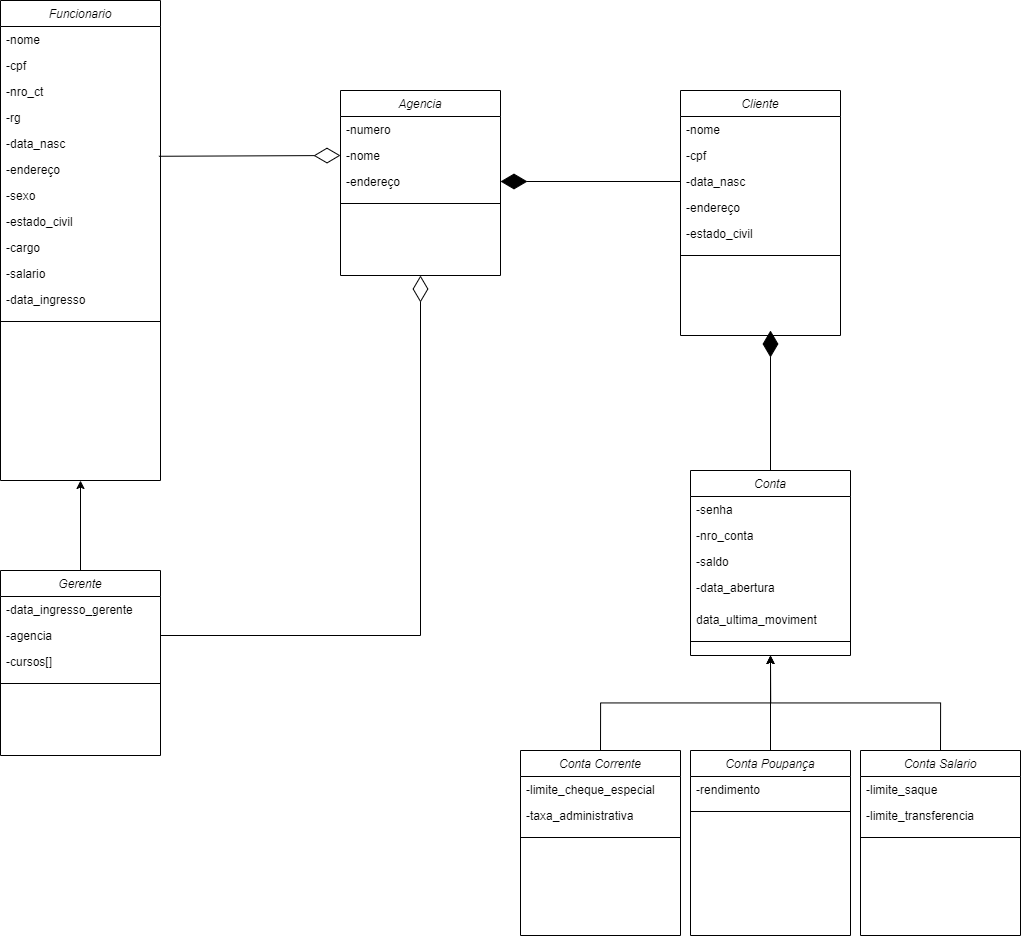

The diagram above was exported from draw.io. Its source (the exported page's mxGraphModel, read from the mxfile embedded in the PNG):
<mxGraphModel dx="2207" dy="1036" grid="1" gridSize="10" guides="1" tooltips="1" connect="1" arrows="1" fold="1" page="1" pageScale="1" pageWidth="827" pageHeight="1169" math="0" shadow="0">
  <root>
    <mxCell id="WIyWlLk6GJQsqaUBKTNV-0" />
    <mxCell id="WIyWlLk6GJQsqaUBKTNV-1" parent="WIyWlLk6GJQsqaUBKTNV-0" />
    <mxCell id="zkfFHV4jXpPFQw0GAbJ--0" value="Funcionario" style="swimlane;fontStyle=2;align=center;verticalAlign=top;childLayout=stackLayout;horizontal=1;startSize=26;horizontalStack=0;resizeParent=1;resizeLast=0;collapsible=1;marginBottom=0;rounded=0;shadow=0;strokeWidth=1;" parent="WIyWlLk6GJQsqaUBKTNV-1" vertex="1">
      <mxGeometry x="-40" y="40" width="160" height="480" as="geometry">
        <mxRectangle x="230" y="140" width="160" height="26" as="alternateBounds" />
      </mxGeometry>
    </mxCell>
    <mxCell id="zkfFHV4jXpPFQw0GAbJ--1" value="-nome" style="text;align=left;verticalAlign=top;spacingLeft=4;spacingRight=4;overflow=hidden;rotatable=0;points=[[0,0.5],[1,0.5]];portConstraint=eastwest;" parent="zkfFHV4jXpPFQw0GAbJ--0" vertex="1">
      <mxGeometry y="26" width="160" height="26" as="geometry" />
    </mxCell>
    <mxCell id="zkfFHV4jXpPFQw0GAbJ--2" value="-cpf" style="text;align=left;verticalAlign=top;spacingLeft=4;spacingRight=4;overflow=hidden;rotatable=0;points=[[0,0.5],[1,0.5]];portConstraint=eastwest;rounded=0;shadow=0;html=0;" parent="zkfFHV4jXpPFQw0GAbJ--0" vertex="1">
      <mxGeometry y="52" width="160" height="26" as="geometry" />
    </mxCell>
    <mxCell id="zkfFHV4jXpPFQw0GAbJ--3" value="-nro_ct" style="text;align=left;verticalAlign=top;spacingLeft=4;spacingRight=4;overflow=hidden;rotatable=0;points=[[0,0.5],[1,0.5]];portConstraint=eastwest;rounded=0;shadow=0;html=0;" parent="zkfFHV4jXpPFQw0GAbJ--0" vertex="1">
      <mxGeometry y="78" width="160" height="26" as="geometry" />
    </mxCell>
    <mxCell id="EzC1uFc27dDTP277ZmGw-0" value="-rg" style="text;align=left;verticalAlign=top;spacingLeft=4;spacingRight=4;overflow=hidden;rotatable=0;points=[[0,0.5],[1,0.5]];portConstraint=eastwest;rounded=0;shadow=0;html=0;" vertex="1" parent="zkfFHV4jXpPFQw0GAbJ--0">
      <mxGeometry y="104" width="160" height="26" as="geometry" />
    </mxCell>
    <mxCell id="EzC1uFc27dDTP277ZmGw-1" value="-data_nasc" style="text;align=left;verticalAlign=top;spacingLeft=4;spacingRight=4;overflow=hidden;rotatable=0;points=[[0,0.5],[1,0.5]];portConstraint=eastwest;rounded=0;shadow=0;html=0;" vertex="1" parent="zkfFHV4jXpPFQw0GAbJ--0">
      <mxGeometry y="130" width="160" height="26" as="geometry" />
    </mxCell>
    <mxCell id="EzC1uFc27dDTP277ZmGw-4" value="-endereço" style="text;align=left;verticalAlign=top;spacingLeft=4;spacingRight=4;overflow=hidden;rotatable=0;points=[[0,0.5],[1,0.5]];portConstraint=eastwest;rounded=0;shadow=0;html=0;" vertex="1" parent="zkfFHV4jXpPFQw0GAbJ--0">
      <mxGeometry y="156" width="160" height="26" as="geometry" />
    </mxCell>
    <mxCell id="EzC1uFc27dDTP277ZmGw-5" value="-sexo" style="text;align=left;verticalAlign=top;spacingLeft=4;spacingRight=4;overflow=hidden;rotatable=0;points=[[0,0.5],[1,0.5]];portConstraint=eastwest;rounded=0;shadow=0;html=0;" vertex="1" parent="zkfFHV4jXpPFQw0GAbJ--0">
      <mxGeometry y="182" width="160" height="26" as="geometry" />
    </mxCell>
    <mxCell id="EzC1uFc27dDTP277ZmGw-6" value="-estado_civil&#10;" style="text;align=left;verticalAlign=top;spacingLeft=4;spacingRight=4;overflow=hidden;rotatable=0;points=[[0,0.5],[1,0.5]];portConstraint=eastwest;rounded=0;shadow=0;html=0;" vertex="1" parent="zkfFHV4jXpPFQw0GAbJ--0">
      <mxGeometry y="208" width="160" height="26" as="geometry" />
    </mxCell>
    <mxCell id="EzC1uFc27dDTP277ZmGw-8" value="-cargo" style="text;align=left;verticalAlign=top;spacingLeft=4;spacingRight=4;overflow=hidden;rotatable=0;points=[[0,0.5],[1,0.5]];portConstraint=eastwest;rounded=0;shadow=0;html=0;" vertex="1" parent="zkfFHV4jXpPFQw0GAbJ--0">
      <mxGeometry y="234" width="160" height="26" as="geometry" />
    </mxCell>
    <mxCell id="EzC1uFc27dDTP277ZmGw-9" value="-salario" style="text;align=left;verticalAlign=top;spacingLeft=4;spacingRight=4;overflow=hidden;rotatable=0;points=[[0,0.5],[1,0.5]];portConstraint=eastwest;rounded=0;shadow=0;html=0;" vertex="1" parent="zkfFHV4jXpPFQw0GAbJ--0">
      <mxGeometry y="260" width="160" height="26" as="geometry" />
    </mxCell>
    <mxCell id="EzC1uFc27dDTP277ZmGw-10" value="-data_ingresso" style="text;align=left;verticalAlign=top;spacingLeft=4;spacingRight=4;overflow=hidden;rotatable=0;points=[[0,0.5],[1,0.5]];portConstraint=eastwest;rounded=0;shadow=0;html=0;" vertex="1" parent="zkfFHV4jXpPFQw0GAbJ--0">
      <mxGeometry y="286" width="160" height="26" as="geometry" />
    </mxCell>
    <mxCell id="zkfFHV4jXpPFQw0GAbJ--4" value="" style="line;html=1;strokeWidth=1;align=left;verticalAlign=middle;spacingTop=-1;spacingLeft=3;spacingRight=3;rotatable=0;labelPosition=right;points=[];portConstraint=eastwest;" parent="zkfFHV4jXpPFQw0GAbJ--0" vertex="1">
      <mxGeometry y="312" width="160" height="18" as="geometry" />
    </mxCell>
    <mxCell id="EzC1uFc27dDTP277ZmGw-25" style="edgeStyle=orthogonalEdgeStyle;rounded=0;orthogonalLoop=1;jettySize=auto;html=1;exitX=0.5;exitY=0;exitDx=0;exitDy=0;entryX=0.5;entryY=1;entryDx=0;entryDy=0;" edge="1" parent="WIyWlLk6GJQsqaUBKTNV-1" source="EzC1uFc27dDTP277ZmGw-11" target="zkfFHV4jXpPFQw0GAbJ--0">
      <mxGeometry relative="1" as="geometry" />
    </mxCell>
    <mxCell id="EzC1uFc27dDTP277ZmGw-11" value="Gerente&#10;" style="swimlane;fontStyle=2;align=center;verticalAlign=top;childLayout=stackLayout;horizontal=1;startSize=26;horizontalStack=0;resizeParent=1;resizeLast=0;collapsible=1;marginBottom=0;rounded=0;shadow=0;strokeWidth=1;" vertex="1" parent="WIyWlLk6GJQsqaUBKTNV-1">
      <mxGeometry x="-40" y="610" width="160" height="185" as="geometry">
        <mxRectangle x="230" y="140" width="160" height="26" as="alternateBounds" />
      </mxGeometry>
    </mxCell>
    <mxCell id="EzC1uFc27dDTP277ZmGw-12" value="-data_ingresso_gerente" style="text;align=left;verticalAlign=top;spacingLeft=4;spacingRight=4;overflow=hidden;rotatable=0;points=[[0,0.5],[1,0.5]];portConstraint=eastwest;" vertex="1" parent="EzC1uFc27dDTP277ZmGw-11">
      <mxGeometry y="26" width="160" height="26" as="geometry" />
    </mxCell>
    <mxCell id="EzC1uFc27dDTP277ZmGw-13" value="-agencia" style="text;align=left;verticalAlign=top;spacingLeft=4;spacingRight=4;overflow=hidden;rotatable=0;points=[[0,0.5],[1,0.5]];portConstraint=eastwest;rounded=0;shadow=0;html=0;" vertex="1" parent="EzC1uFc27dDTP277ZmGw-11">
      <mxGeometry y="52" width="160" height="26" as="geometry" />
    </mxCell>
    <mxCell id="EzC1uFc27dDTP277ZmGw-14" value="-cursos[]" style="text;align=left;verticalAlign=top;spacingLeft=4;spacingRight=4;overflow=hidden;rotatable=0;points=[[0,0.5],[1,0.5]];portConstraint=eastwest;rounded=0;shadow=0;html=0;" vertex="1" parent="EzC1uFc27dDTP277ZmGw-11">
      <mxGeometry y="78" width="160" height="26" as="geometry" />
    </mxCell>
    <mxCell id="EzC1uFc27dDTP277ZmGw-23" value="" style="line;html=1;strokeWidth=1;align=left;verticalAlign=middle;spacingTop=-1;spacingLeft=3;spacingRight=3;rotatable=0;labelPosition=right;points=[];portConstraint=eastwest;" vertex="1" parent="EzC1uFc27dDTP277ZmGw-11">
      <mxGeometry y="104" width="160" height="18" as="geometry" />
    </mxCell>
    <mxCell id="EzC1uFc27dDTP277ZmGw-26" value="Conta" style="swimlane;fontStyle=2;align=center;verticalAlign=top;childLayout=stackLayout;horizontal=1;startSize=26;horizontalStack=0;resizeParent=1;resizeLast=0;collapsible=1;marginBottom=0;rounded=0;shadow=0;strokeWidth=1;" vertex="1" parent="WIyWlLk6GJQsqaUBKTNV-1">
      <mxGeometry x="650" y="510" width="160" height="185" as="geometry">
        <mxRectangle x="230" y="140" width="160" height="26" as="alternateBounds" />
      </mxGeometry>
    </mxCell>
    <mxCell id="EzC1uFc27dDTP277ZmGw-27" value="-senha&#10;" style="text;align=left;verticalAlign=top;spacingLeft=4;spacingRight=4;overflow=hidden;rotatable=0;points=[[0,0.5],[1,0.5]];portConstraint=eastwest;" vertex="1" parent="EzC1uFc27dDTP277ZmGw-26">
      <mxGeometry y="26" width="160" height="26" as="geometry" />
    </mxCell>
    <mxCell id="EzC1uFc27dDTP277ZmGw-67" value="-nro_conta" style="text;align=left;verticalAlign=top;spacingLeft=4;spacingRight=4;overflow=hidden;rotatable=0;points=[[0,0.5],[1,0.5]];portConstraint=eastwest;" vertex="1" parent="EzC1uFc27dDTP277ZmGw-26">
      <mxGeometry y="52" width="160" height="26" as="geometry" />
    </mxCell>
    <mxCell id="EzC1uFc27dDTP277ZmGw-28" value="-saldo" style="text;align=left;verticalAlign=top;spacingLeft=4;spacingRight=4;overflow=hidden;rotatable=0;points=[[0,0.5],[1,0.5]];portConstraint=eastwest;rounded=0;shadow=0;html=0;" vertex="1" parent="EzC1uFc27dDTP277ZmGw-26">
      <mxGeometry y="78" width="160" height="26" as="geometry" />
    </mxCell>
    <mxCell id="EzC1uFc27dDTP277ZmGw-29" value="-data_abertura" style="text;align=left;verticalAlign=top;spacingLeft=4;spacingRight=4;overflow=hidden;rotatable=0;points=[[0,0.5],[1,0.5]];portConstraint=eastwest;rounded=0;shadow=0;html=0;" vertex="1" parent="EzC1uFc27dDTP277ZmGw-26">
      <mxGeometry y="104" width="160" height="32" as="geometry" />
    </mxCell>
    <mxCell id="EzC1uFc27dDTP277ZmGw-31" value="data_ultima_moviment" style="text;align=left;verticalAlign=top;spacingLeft=4;spacingRight=4;overflow=hidden;rotatable=0;points=[[0,0.5],[1,0.5]];portConstraint=eastwest;rounded=0;shadow=0;html=0;" vertex="1" parent="EzC1uFc27dDTP277ZmGw-26">
      <mxGeometry y="136" width="160" height="26" as="geometry" />
    </mxCell>
    <mxCell id="EzC1uFc27dDTP277ZmGw-30" value="" style="line;html=1;strokeWidth=1;align=left;verticalAlign=middle;spacingTop=-1;spacingLeft=3;spacingRight=3;rotatable=0;labelPosition=right;points=[];portConstraint=eastwest;" vertex="1" parent="EzC1uFc27dDTP277ZmGw-26">
      <mxGeometry y="162" width="160" height="18" as="geometry" />
    </mxCell>
    <mxCell id="EzC1uFc27dDTP277ZmGw-46" style="edgeStyle=orthogonalEdgeStyle;rounded=0;orthogonalLoop=1;jettySize=auto;html=1;exitX=0.5;exitY=0;exitDx=0;exitDy=0;entryX=0.5;entryY=1;entryDx=0;entryDy=0;" edge="1" parent="WIyWlLk6GJQsqaUBKTNV-1" source="EzC1uFc27dDTP277ZmGw-32" target="EzC1uFc27dDTP277ZmGw-26">
      <mxGeometry relative="1" as="geometry" />
    </mxCell>
    <mxCell id="EzC1uFc27dDTP277ZmGw-32" value="Conta Corrente&#10;" style="swimlane;fontStyle=2;align=center;verticalAlign=top;childLayout=stackLayout;horizontal=1;startSize=26;horizontalStack=0;resizeParent=1;resizeLast=0;collapsible=1;marginBottom=0;rounded=0;shadow=0;strokeWidth=1;" vertex="1" parent="WIyWlLk6GJQsqaUBKTNV-1">
      <mxGeometry x="480" y="790" width="160" height="185" as="geometry">
        <mxRectangle x="230" y="140" width="160" height="26" as="alternateBounds" />
      </mxGeometry>
    </mxCell>
    <mxCell id="EzC1uFc27dDTP277ZmGw-33" value="-limite_cheque_especial" style="text;align=left;verticalAlign=top;spacingLeft=4;spacingRight=4;overflow=hidden;rotatable=0;points=[[0,0.5],[1,0.5]];portConstraint=eastwest;" vertex="1" parent="EzC1uFc27dDTP277ZmGw-32">
      <mxGeometry y="26" width="160" height="26" as="geometry" />
    </mxCell>
    <mxCell id="EzC1uFc27dDTP277ZmGw-34" value="-taxa_administrativa" style="text;align=left;verticalAlign=top;spacingLeft=4;spacingRight=4;overflow=hidden;rotatable=0;points=[[0,0.5],[1,0.5]];portConstraint=eastwest;rounded=0;shadow=0;html=0;" vertex="1" parent="EzC1uFc27dDTP277ZmGw-32">
      <mxGeometry y="52" width="160" height="26" as="geometry" />
    </mxCell>
    <mxCell id="EzC1uFc27dDTP277ZmGw-37" value="" style="line;html=1;strokeWidth=1;align=left;verticalAlign=middle;spacingTop=-1;spacingLeft=3;spacingRight=3;rotatable=0;labelPosition=right;points=[];portConstraint=eastwest;" vertex="1" parent="EzC1uFc27dDTP277ZmGw-32">
      <mxGeometry y="78" width="160" height="18" as="geometry" />
    </mxCell>
    <mxCell id="EzC1uFc27dDTP277ZmGw-47" style="edgeStyle=orthogonalEdgeStyle;rounded=0;orthogonalLoop=1;jettySize=auto;html=1;exitX=0.5;exitY=0;exitDx=0;exitDy=0;entryX=0.5;entryY=1;entryDx=0;entryDy=0;" edge="1" parent="WIyWlLk6GJQsqaUBKTNV-1" source="EzC1uFc27dDTP277ZmGw-38" target="EzC1uFc27dDTP277ZmGw-26">
      <mxGeometry relative="1" as="geometry" />
    </mxCell>
    <mxCell id="EzC1uFc27dDTP277ZmGw-38" value="Conta Poupança&#10;" style="swimlane;fontStyle=2;align=center;verticalAlign=top;childLayout=stackLayout;horizontal=1;startSize=26;horizontalStack=0;resizeParent=1;resizeLast=0;collapsible=1;marginBottom=0;rounded=0;shadow=0;strokeWidth=1;" vertex="1" parent="WIyWlLk6GJQsqaUBKTNV-1">
      <mxGeometry x="650" y="790" width="160" height="185" as="geometry">
        <mxRectangle x="230" y="140" width="160" height="26" as="alternateBounds" />
      </mxGeometry>
    </mxCell>
    <mxCell id="EzC1uFc27dDTP277ZmGw-39" value="-rendimento" style="text;align=left;verticalAlign=top;spacingLeft=4;spacingRight=4;overflow=hidden;rotatable=0;points=[[0,0.5],[1,0.5]];portConstraint=eastwest;" vertex="1" parent="EzC1uFc27dDTP277ZmGw-38">
      <mxGeometry y="26" width="160" height="26" as="geometry" />
    </mxCell>
    <mxCell id="EzC1uFc27dDTP277ZmGw-41" value="" style="line;html=1;strokeWidth=1;align=left;verticalAlign=middle;spacingTop=-1;spacingLeft=3;spacingRight=3;rotatable=0;labelPosition=right;points=[];portConstraint=eastwest;" vertex="1" parent="EzC1uFc27dDTP277ZmGw-38">
      <mxGeometry y="52" width="160" height="18" as="geometry" />
    </mxCell>
    <mxCell id="EzC1uFc27dDTP277ZmGw-48" style="edgeStyle=orthogonalEdgeStyle;rounded=0;orthogonalLoop=1;jettySize=auto;html=1;exitX=0.5;exitY=0;exitDx=0;exitDy=0;entryX=0.5;entryY=1;entryDx=0;entryDy=0;" edge="1" parent="WIyWlLk6GJQsqaUBKTNV-1" source="EzC1uFc27dDTP277ZmGw-42" target="EzC1uFc27dDTP277ZmGw-26">
      <mxGeometry relative="1" as="geometry" />
    </mxCell>
    <mxCell id="EzC1uFc27dDTP277ZmGw-42" value="Conta Salario" style="swimlane;fontStyle=2;align=center;verticalAlign=top;childLayout=stackLayout;horizontal=1;startSize=26;horizontalStack=0;resizeParent=1;resizeLast=0;collapsible=1;marginBottom=0;rounded=0;shadow=0;strokeWidth=1;" vertex="1" parent="WIyWlLk6GJQsqaUBKTNV-1">
      <mxGeometry x="820" y="790" width="160" height="185" as="geometry">
        <mxRectangle x="230" y="140" width="160" height="26" as="alternateBounds" />
      </mxGeometry>
    </mxCell>
    <mxCell id="EzC1uFc27dDTP277ZmGw-43" value="-limite_saque" style="text;align=left;verticalAlign=top;spacingLeft=4;spacingRight=4;overflow=hidden;rotatable=0;points=[[0,0.5],[1,0.5]];portConstraint=eastwest;" vertex="1" parent="EzC1uFc27dDTP277ZmGw-42">
      <mxGeometry y="26" width="160" height="26" as="geometry" />
    </mxCell>
    <mxCell id="EzC1uFc27dDTP277ZmGw-44" value="-limite_transferencia" style="text;align=left;verticalAlign=top;spacingLeft=4;spacingRight=4;overflow=hidden;rotatable=0;points=[[0,0.5],[1,0.5]];portConstraint=eastwest;rounded=0;shadow=0;html=0;" vertex="1" parent="EzC1uFc27dDTP277ZmGw-42">
      <mxGeometry y="52" width="160" height="26" as="geometry" />
    </mxCell>
    <mxCell id="EzC1uFc27dDTP277ZmGw-45" value="" style="line;html=1;strokeWidth=1;align=left;verticalAlign=middle;spacingTop=-1;spacingLeft=3;spacingRight=3;rotatable=0;labelPosition=right;points=[];portConstraint=eastwest;" vertex="1" parent="EzC1uFc27dDTP277ZmGw-42">
      <mxGeometry y="78" width="160" height="18" as="geometry" />
    </mxCell>
    <mxCell id="EzC1uFc27dDTP277ZmGw-50" value="Cliente" style="swimlane;fontStyle=2;align=center;verticalAlign=top;childLayout=stackLayout;horizontal=1;startSize=26;horizontalStack=0;resizeParent=1;resizeLast=0;collapsible=1;marginBottom=0;rounded=0;shadow=0;strokeWidth=1;" vertex="1" parent="WIyWlLk6GJQsqaUBKTNV-1">
      <mxGeometry x="640" y="130" width="160" height="245" as="geometry">
        <mxRectangle x="230" y="140" width="160" height="26" as="alternateBounds" />
      </mxGeometry>
    </mxCell>
    <mxCell id="EzC1uFc27dDTP277ZmGw-51" value="-nome" style="text;align=left;verticalAlign=top;spacingLeft=4;spacingRight=4;overflow=hidden;rotatable=0;points=[[0,0.5],[1,0.5]];portConstraint=eastwest;" vertex="1" parent="EzC1uFc27dDTP277ZmGw-50">
      <mxGeometry y="26" width="160" height="26" as="geometry" />
    </mxCell>
    <mxCell id="EzC1uFc27dDTP277ZmGw-52" value="-cpf" style="text;align=left;verticalAlign=top;spacingLeft=4;spacingRight=4;overflow=hidden;rotatable=0;points=[[0,0.5],[1,0.5]];portConstraint=eastwest;rounded=0;shadow=0;html=0;" vertex="1" parent="EzC1uFc27dDTP277ZmGw-50">
      <mxGeometry y="52" width="160" height="26" as="geometry" />
    </mxCell>
    <mxCell id="EzC1uFc27dDTP277ZmGw-55" value="-data_nasc" style="text;align=left;verticalAlign=top;spacingLeft=4;spacingRight=4;overflow=hidden;rotatable=0;points=[[0,0.5],[1,0.5]];portConstraint=eastwest;rounded=0;shadow=0;html=0;" vertex="1" parent="EzC1uFc27dDTP277ZmGw-50">
      <mxGeometry y="78" width="160" height="26" as="geometry" />
    </mxCell>
    <mxCell id="EzC1uFc27dDTP277ZmGw-56" value="-endereço" style="text;align=left;verticalAlign=top;spacingLeft=4;spacingRight=4;overflow=hidden;rotatable=0;points=[[0,0.5],[1,0.5]];portConstraint=eastwest;rounded=0;shadow=0;html=0;" vertex="1" parent="EzC1uFc27dDTP277ZmGw-50">
      <mxGeometry y="104" width="160" height="26" as="geometry" />
    </mxCell>
    <mxCell id="EzC1uFc27dDTP277ZmGw-58" value="-estado_civil&#10;" style="text;align=left;verticalAlign=top;spacingLeft=4;spacingRight=4;overflow=hidden;rotatable=0;points=[[0,0.5],[1,0.5]];portConstraint=eastwest;rounded=0;shadow=0;html=0;" vertex="1" parent="EzC1uFc27dDTP277ZmGw-50">
      <mxGeometry y="130" width="160" height="26" as="geometry" />
    </mxCell>
    <mxCell id="EzC1uFc27dDTP277ZmGw-62" value="" style="line;html=1;strokeWidth=1;align=left;verticalAlign=middle;spacingTop=-1;spacingLeft=3;spacingRight=3;rotatable=0;labelPosition=right;points=[];portConstraint=eastwest;" vertex="1" parent="EzC1uFc27dDTP277ZmGw-50">
      <mxGeometry y="156" width="160" height="18" as="geometry" />
    </mxCell>
    <mxCell id="EzC1uFc27dDTP277ZmGw-68" value="Agencia" style="swimlane;fontStyle=2;align=center;verticalAlign=top;childLayout=stackLayout;horizontal=1;startSize=26;horizontalStack=0;resizeParent=1;resizeLast=0;collapsible=1;marginBottom=0;rounded=0;shadow=0;strokeWidth=1;" vertex="1" parent="WIyWlLk6GJQsqaUBKTNV-1">
      <mxGeometry x="300" y="130" width="160" height="185" as="geometry">
        <mxRectangle x="230" y="140" width="160" height="26" as="alternateBounds" />
      </mxGeometry>
    </mxCell>
    <mxCell id="EzC1uFc27dDTP277ZmGw-69" value="-numero" style="text;align=left;verticalAlign=top;spacingLeft=4;spacingRight=4;overflow=hidden;rotatable=0;points=[[0,0.5],[1,0.5]];portConstraint=eastwest;" vertex="1" parent="EzC1uFc27dDTP277ZmGw-68">
      <mxGeometry y="26" width="160" height="26" as="geometry" />
    </mxCell>
    <mxCell id="EzC1uFc27dDTP277ZmGw-70" value="-nome" style="text;align=left;verticalAlign=top;spacingLeft=4;spacingRight=4;overflow=hidden;rotatable=0;points=[[0,0.5],[1,0.5]];portConstraint=eastwest;" vertex="1" parent="EzC1uFc27dDTP277ZmGw-68">
      <mxGeometry y="52" width="160" height="26" as="geometry" />
    </mxCell>
    <mxCell id="EzC1uFc27dDTP277ZmGw-71" value="-endereço" style="text;align=left;verticalAlign=top;spacingLeft=4;spacingRight=4;overflow=hidden;rotatable=0;points=[[0,0.5],[1,0.5]];portConstraint=eastwest;rounded=0;shadow=0;html=0;" vertex="1" parent="EzC1uFc27dDTP277ZmGw-68">
      <mxGeometry y="78" width="160" height="26" as="geometry" />
    </mxCell>
    <mxCell id="EzC1uFc27dDTP277ZmGw-74" value="" style="line;html=1;strokeWidth=1;align=left;verticalAlign=middle;spacingTop=-1;spacingLeft=3;spacingRight=3;rotatable=0;labelPosition=right;points=[];portConstraint=eastwest;" vertex="1" parent="EzC1uFc27dDTP277ZmGw-68">
      <mxGeometry y="104" width="160" height="18" as="geometry" />
    </mxCell>
    <mxCell id="EzC1uFc27dDTP277ZmGw-76" value="" style="endArrow=diamondThin;endFill=0;endSize=24;html=1;rounded=0;entryX=0.5;entryY=1;entryDx=0;entryDy=0;exitX=1;exitY=0.5;exitDx=0;exitDy=0;" edge="1" parent="WIyWlLk6GJQsqaUBKTNV-1" source="EzC1uFc27dDTP277ZmGw-13" target="EzC1uFc27dDTP277ZmGw-68">
      <mxGeometry width="160" relative="1" as="geometry">
        <mxPoint x="-350" y="680" as="sourcePoint" />
        <mxPoint x="-50" y="640" as="targetPoint" />
        <Array as="points">
          <mxPoint x="380" y="675" />
        </Array>
      </mxGeometry>
    </mxCell>
    <mxCell id="EzC1uFc27dDTP277ZmGw-77" value="" style="endArrow=diamondThin;endFill=0;endSize=24;html=1;rounded=0;entryX=0;entryY=0.5;entryDx=0;entryDy=0;exitX=0.99;exitY=0.991;exitDx=0;exitDy=0;exitPerimeter=0;" edge="1" parent="WIyWlLk6GJQsqaUBKTNV-1" source="EzC1uFc27dDTP277ZmGw-1" target="EzC1uFc27dDTP277ZmGw-70">
      <mxGeometry width="160" relative="1" as="geometry">
        <mxPoint x="-210" y="320" as="sourcePoint" />
        <mxPoint x="-50" y="320" as="targetPoint" />
        <Array as="points" />
      </mxGeometry>
    </mxCell>
    <mxCell id="EzC1uFc27dDTP277ZmGw-79" value="" style="endArrow=diamondThin;endFill=1;endSize=24;html=1;rounded=0;exitX=0;exitY=0.5;exitDx=0;exitDy=0;entryX=1;entryY=0.5;entryDx=0;entryDy=0;" edge="1" parent="WIyWlLk6GJQsqaUBKTNV-1" source="EzC1uFc27dDTP277ZmGw-55" target="EzC1uFc27dDTP277ZmGw-71">
      <mxGeometry width="160" relative="1" as="geometry">
        <mxPoint x="610" y="260" as="sourcePoint" />
        <mxPoint x="458" y="210" as="targetPoint" />
      </mxGeometry>
    </mxCell>
    <mxCell id="EzC1uFc27dDTP277ZmGw-83" value="" style="endArrow=diamondThin;endFill=1;endSize=24;html=1;rounded=0;exitX=0.5;exitY=0;exitDx=0;exitDy=0;" edge="1" parent="WIyWlLk6GJQsqaUBKTNV-1" source="EzC1uFc27dDTP277ZmGw-26">
      <mxGeometry width="160" relative="1" as="geometry">
        <mxPoint x="530" y="430" as="sourcePoint" />
        <mxPoint x="730" y="370" as="targetPoint" />
      </mxGeometry>
    </mxCell>
  </root>
</mxGraphModel>